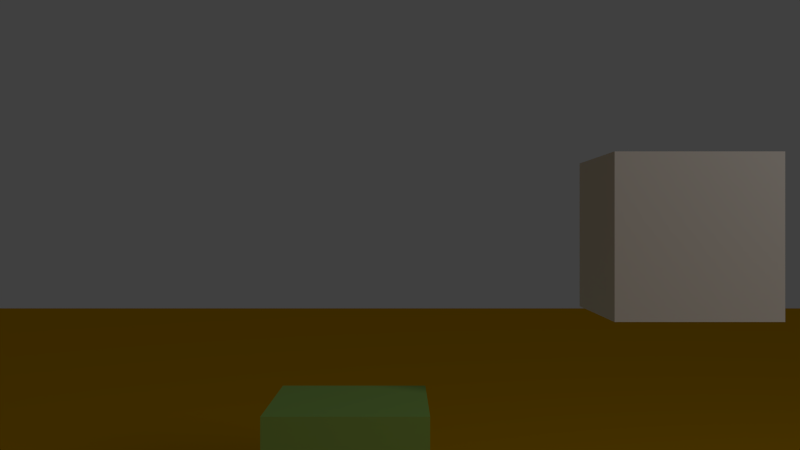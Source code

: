 # Source: demo1.blend  (saved by Blender 2.74.4; exported with 4.5.12 LTS)
import bpy
from mathutils import Matrix  # noqa: F401  (used for matrix-valued properties, if any)

bpy.ops.wm.read_factory_settings(use_empty=True)
scene = bpy.context.scene
scene.name = 'Scene'

# ---- collections
col_collection_1_001 = bpy.data.collections.new('Collection 1.001'); scene.collection.children.link(col_collection_1_001)
col_collection_2 = bpy.data.collections.new('Collection 2'); scene.collection.children.link(col_collection_2)

# ---- materials (node trees are filled in below, after node groups)
mat_material_002 = bpy.data.materials.new('Material.002')
mat_material_002.alpha_threshold = 0.0
mat_material_002.use_transparent_shadow = False
mat_material_002.diffuse_color = (0.8, 0.4089, 0.0, 1.0)
mat_material_002.specular_color = (0.0, 1.0, 0.008494)
mat_material_002.roughness = 0.5
mat_material_001 = bpy.data.materials.new('Material.001')
mat_material_001.alpha_threshold = 0.0
mat_material_001.use_transparent_shadow = False
mat_material_001.diffuse_color = (0.3413, 0.577, 0.1354, 1.0)
mat_material_001.roughness = 0.5
mat_material_001.line_color = (0.0, 0.0, 0.0, 1.0)

# ---- material node trees

# ---- world
world_world = bpy.data.worlds.new('World'); scene.world = world_world
world_world.color = (0.05088, 0.05088, 0.05088)
world_world.use_sun_shadow = False
world_world.sun_shadow_jitter_overblur = 0.0
world_world.cycles.sampling_method = 'MANUAL'
world_world.cycles.sample_map_resolution = 256

# ---- cameras
cam_camera = bpy.data.cameras.new('Camera')
cam_camera.clip_end = 100.0
cam_camera.lens = 35.0
cam_camera.sensor_width = 32.0
cam_camera.sensor_height = 18.0
cam_camera.ortho_scale = 7.314
cam_camera.dof.focus_distance = 0.0
cam_camera.dof.aperture_fstop = 128.0

# ---- lights
light_lamp = bpy.data.lights.new('Lamp', 'POINT')
light_lamp.transmission_factor = 0.0
light_lamp.cutoff_distance = 30.0
light_lamp.energy = 625.0
light_lamp.shadow_buffer_clip_start = 1.001
light_lamp.shadow_soft_size = 1.0
light_lamp.shadow_maximum_resolution = 0.006
light_lamp.use_absolute_resolution = True
light_lamp.cycles.use_multiple_importance_sampling = False

# ---- meshes
me_plane = bpy.data.meshes.new('Plane')
me_plane.from_pydata([(-1.0, -1.0, 0.0), (1.0, -1.0, 0.0), (-1.0, 1.0, 0.0), (1.0, 1.0, 0.0)], [], [(0, 1, 3, 2)])
me_plane.materials.append(mat_material_002)
me_plane.use_remesh_preserve_volume = False
me_plane.use_remesh_preserve_attributes = False
me_plane.use_mirror_vertex_groups = False
me_plane.update()
me_cube_004 = bpy.data.meshes.new('Cube.004')
me_cube_004.from_pydata([(1.0, 1.0, -1.0), (1.0, -1.0, -1.0), (-1.0, -1.0, -1.0), (-1.0, 1.0, -1.0), (1.0, 1.0, 1.0), (1.0, -1.0, 1.0), (-1.0, -1.0, 1.0), (-1.0, 1.0, 1.0)], [], [(0, 1, 2, 3), (4, 7, 6, 5), (0, 4, 5, 1), (1, 5, 6, 2), (2, 6, 7, 3), (4, 0, 3, 7)])
me_cube_004.materials.append(mat_material_001)
me_cube_004.use_remesh_preserve_volume = False
me_cube_004.use_remesh_preserve_attributes = False
me_cube_004.use_mirror_vertex_groups = False
me_cube_004.update()
me_cube_001 = bpy.data.meshes.new('Cube.001')
me_cube_001.from_pydata([(1.0, 1.0, -1.0), (1.0, -1.0, -1.0), (-1.0, -1.0, -1.0), (-1.0, 1.0, -1.0), (1.0, 1.0, 1.0), (1.0, -1.0, 1.0), (-1.0, -1.0, 1.0), (-1.0, 1.0, 1.0)], [], [(0, 1, 2, 3), (4, 7, 6, 5), (0, 4, 5, 1), (1, 5, 6, 2), (2, 6, 7, 3), (4, 0, 3, 7)])
me_cube_001.use_remesh_preserve_volume = False
me_cube_001.use_remesh_preserve_attributes = False
me_cube_001.use_mirror_vertex_groups = False
me_cube_001.update()

# ---- objects
ob_plane = bpy.data.objects.new('Plane', me_plane)
ob_cube_002 = bpy.data.objects.new('Cube.002', me_cube_004)
ob_cube = bpy.data.objects.new('Cube', me_cube_001)
ob_lamp = bpy.data.objects.new('Lamp', light_lamp)
ob_camera = bpy.data.objects.new('Camera', cam_camera)

# ---- transforms, parenting, visibility, modifiers, constraints
ob_plane.location = (0.0, 0.0, -2.485)
ob_plane.scale = (50.0, 50.0, 1.0)
ob_plane.color = (0.00676, 0.0, 1.0, 1.0)
ob_plane.lineart.crease_threshold = 0.0
ob_cube_002.location = (-3.842, -0.2073, -0.2769)
ob_cube_002.lineart.crease_threshold = 0.0
ob_cube.location = (-3.805, 3.953, 2.842)
ob_cube.lineart.crease_threshold = 0.0
ob_lamp.location = (3.543, 10.92, 8.857)
ob_lamp.rotation_euler = (0.6503, 0.05522, 1.866)
ob_lamp.lock_rotations_4d = False
ob_lamp.empty_display_type = 'ARROWS'
ob_lamp.color = (0.0, 0.0, 0.0, 0.0)
ob_lamp.lineart.crease_threshold = 0.0
ob_camera.location = (7.452, 0.4393, 2.977)
ob_camera.rotation_euler = (1.571, 0.0, 1.571)
ob_camera.lock_rotations_4d = False
ob_camera.empty_display_type = 'ARROWS'
ob_camera.color = (0.0, 0.0, 0.0, 0.0)
ob_camera.display_type = 'WIRE'
ob_camera.lineart.crease_threshold = 0.0

# ---- collection membership
col_collection_1_001.objects.link(ob_plane)
col_collection_1_001.objects.link(ob_cube_002)
col_collection_1_001.objects.link(ob_cube)
col_collection_1_001.objects.link(ob_lamp)
col_collection_1_001.objects.link(ob_camera)
col_collection_2.objects.link(ob_cube_002)

# ---- scene / render settings (as saved in the file)
scene.camera = ob_camera
scene.frame_start = 1; scene.frame_end = 250; scene.frame_set(141)
scene.render.engine = 'BLENDER_EEVEE_NEXT'
scene.render.image_settings.color_mode = 'RGB'
scene.render.image_settings.compression = 90
scene.render.resolution_percentage = 50
scene.render.fps = 60
scene.render.dither_intensity = 0.0
scene.render.bake_margin = 2
scene.render.bake_bias = 0.0
scene.cycles.use_denoising = False
scene.cycles.samples = 10
scene.cycles.sampling_pattern = 'TABULATED_SOBOL'
scene.cycles.light_sampling_threshold = 0.0
scene.cycles.use_adaptive_sampling = False
scene.cycles.use_light_tree = False
scene.cycles.blur_glossy = 0.0
scene.cycles.volume_bounces = 1
scene.cycles.pixel_filter_type = 'GAUSSIAN'
scene.cycles.sample_clamp_indirect = 0.0
scene.view_settings.view_transform = 'Standard'
bpy.context.view_layer.update()
